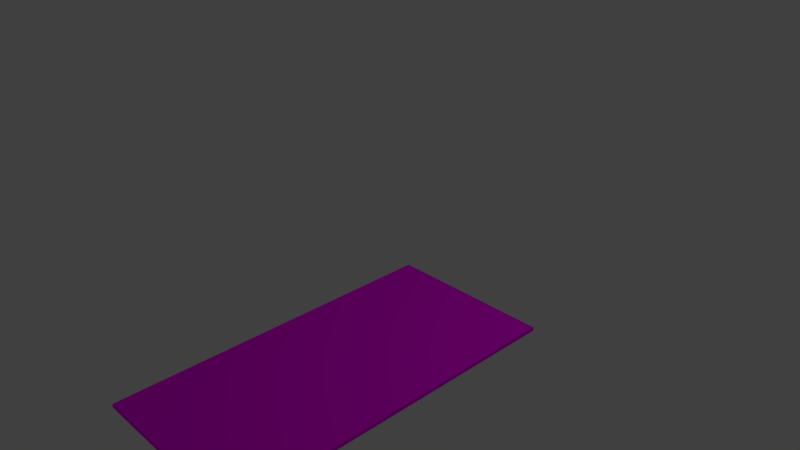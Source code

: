 # Source: suelo_ed5.blend  (saved by Blender 2.77.0; exported with 4.5.12 LTS)
import bpy
from mathutils import Matrix  # noqa: F401  (used for matrix-valued properties, if any)

bpy.ops.wm.read_factory_settings(use_empty=True)
scene = bpy.context.scene
scene.name = 'Scene'

# ---- collections
col_collection_1 = bpy.data.collections.new('Collection 1'); scene.collection.children.link(col_collection_1)

# ---- images (referenced by path relative to the original .blend; pixels are not part of the script)
import os
ASSET_DIR = os.environ.get("B2B_ASSET_DIR", "")  # directory of the original .blend (textures are referenced by path, not embedded)
HERE = os.path.dirname(os.path.abspath(__file__))  # packed textures are extracted next to this script under _unpacked/

def load_image(name, relpath, width, height, colorspace="sRGB"):
    """Load a texture the original file referenced (path relative to the .blend, or extracted next to this script)."""
    p = next((c for c in (os.path.join(HERE, relpath), os.path.join(ASSET_DIR, relpath)) if relpath and os.path.exists(c)), "")
    if p:
        img = bpy.data.images.load(p, check_existing=True)
        img.name = name
    else:  # same state as the original file: an image datablock whose file is absent (Cycles renders it pink)
        img = bpy.data.images.new(name, width, height)
        img.source = "FILE"
        img.filepath = "//" + (relpath or name)
    img.colorspace_settings.name = colorspace
    return img
img_tex1_sed5_jpg = load_image('tex1_sed5.jpg', 'CarGL.V2.1 (Shaders)/res/tex1_sed5.jpg', 1024, 1024, 'sRGB')

# ---- materials (node trees are filled in below, after node groups)
mat_material_002 = bpy.data.materials.new('Material.002')
mat_material_002.alpha_threshold = 0.0
mat_material_002.roughness = 0.5

# ---- material node trees
mat_material_002.use_nodes = True; mat_material_002.node_tree.nodes.clear()
_N = mat_material_002.node_tree.nodes; _L = mat_material_002.node_tree.links
n0 = _N.new('ShaderNodeOutputMaterial'); n0.name = 'Material Output'; n0.location = (300, 300)
n1 = _N.new('ShaderNodeBsdfDiffuse'); n1.name = 'Diffuse BSDF'; n1.location = (10, 300)
n2 = _N.new('ShaderNodeTexImage'); n2.name = 'Image Texture'; n2.location = (-270, 289)
n2.width = 140
n2.image = img_tex1_sed5_jpg
_L.new(n1.outputs[0], n0.inputs[0])
_L.new(n2.outputs[0], n1.inputs[0])
n0.is_active_output = True

# ---- world
world_world = bpy.data.worlds.new('World'); scene.world = world_world
world_world.color = (0.05088, 0.05088, 0.05088)
world_world.use_sun_shadow = False
world_world.sun_shadow_jitter_overblur = 0.0
world_world.cycles.sampling_method = 'MANUAL'

# ---- cameras
cam_camera = bpy.data.cameras.new('Camera')
cam_camera.clip_end = 100.0
cam_camera.lens = 35.0
cam_camera.sensor_width = 32.0
cam_camera.sensor_height = 18.0
cam_camera.ortho_scale = 7.314
cam_camera.dof.focus_distance = 0.0

# ---- lights
light_lamp = bpy.data.lights.new('Lamp', 'POINT')
light_lamp.transmission_factor = 0.0
light_lamp.cutoff_distance = 30.0
light_lamp.energy = 100.0
light_lamp.shadow_buffer_clip_start = 1.001
light_lamp.shadow_soft_size = 0.1
light_lamp.shadow_maximum_resolution = 0.006
light_lamp.use_absolute_resolution = True

# ---- meshes
me_cube_027 = bpy.data.meshes.new('Cube.027')
me_cube_027.from_pydata([(-0.5173, 0.004155, -3.883), (-0.5173, -0.04104, -3.883), (-0.5173, 0.004155, 0.1251), (-0.5173, -0.04104, 0.1251), (-2.517, 0.004155, -3.883), (-2.517, -0.04104, -3.883), (-2.517, 0.004155, 0.1251), (-2.517, -0.04104, 0.1251)], [], [(1, 0, 2), (1, 2, 3), (3, 2, 6), (3, 6, 7), (7, 6, 4), (7, 4, 5), (0, 1, 5), (0, 5, 4), (0, 4, 6), (0, 6, 2), (5, 1, 3), (5, 3, 7)])
_uv = me_cube_027.uv_layers.new(name='UVMap')
_uv.uv.foreach_set('vector', [-2.666, 4.486, -2.736, 4.486, -2.736, -3.486, -2.666, 4.486, -2.736, -3.486, -2.666, -3.486, -2.736, 4.486, -2.806, 4.486, -2.806, 0.5076, -2.736, 4.486, -2.806, 0.5076, -2.736, 0.5076, -2.596, 4.486, -2.666, 4.486, -2.666, -3.486, -2.596, 4.486, -2.666, -3.486, -2.596, -3.486, -2.736, 0.5076, -2.806, 0.5076, -2.806, -3.471, -2.736, 0.5076, -2.806, -3.471, -2.736, -3.471, -2.596, -3.486, 0.5077, -3.486, 0.5077, 4.486, -2.596, -3.486, 0.5077, 4.486, -2.596, 4.486, 0.5077, -3.486, 3.611, -3.486, 3.611, 4.486, 0.5077, -3.486, 3.611, 4.486, 0.5077, 4.486])
me_cube_027.materials.append(mat_material_002)
me_cube_027.use_remesh_preserve_volume = False
me_cube_027.use_remesh_preserve_attributes = False
me_cube_027.use_mirror_vertex_groups = False
me_cube_027.update()

# ---- objects
ob_cube_027 = bpy.data.objects.new('Cube.027', me_cube_027)
ob_lamp = bpy.data.objects.new('Lamp', light_lamp)
ob_camera = bpy.data.objects.new('Camera', cam_camera)

# ---- transforms, parenting, visibility, modifiers, constraints
ob_cube_027.location = (0.0, 0.0, 0.0)
ob_cube_027.rotation_euler = (1.571, 2.679e-15, -3.142)
ob_cube_027.lineart.crease_threshold = 0.0
ob_lamp.location = (4.076, 1.005, 5.904)
ob_lamp.rotation_euler = (0.6503, 0.05522, 1.866)
ob_lamp.lock_rotations_4d = False
ob_lamp.empty_display_type = 'ARROWS'
ob_lamp.color = (0.0, 0.0, 0.0, 0.0)
ob_lamp.lineart.crease_threshold = 0.0
ob_camera.location = (7.481, -6.508, 5.344)
ob_camera.rotation_euler = (1.109, 0.01082, 0.8149)
ob_camera.lock_rotations_4d = False
ob_camera.empty_display_type = 'ARROWS'
ob_camera.color = (0.0, 0.0, 0.0, 0.0)
ob_camera.display_type = 'WIRE'
ob_camera.lineart.crease_threshold = 0.0

# ---- collection membership
col_collection_1.objects.link(ob_cube_027)
col_collection_1.objects.link(ob_lamp)
col_collection_1.objects.link(ob_camera)

# ---- scene / render settings (as saved in the file)
scene.camera = ob_camera
scene.frame_start = 1; scene.frame_end = 250; scene.frame_set(1)
scene.render.engine = 'CYCLES'
scene.render.resolution_percentage = 50
scene.render.dither_intensity = 0.0
scene.cycles.use_denoising = False
scene.cycles.samples = 128
scene.cycles.sampling_pattern = 'TABULATED_SOBOL'
scene.cycles.light_sampling_threshold = 0.0
scene.cycles.use_adaptive_sampling = False
scene.cycles.use_light_tree = False
scene.cycles.blur_glossy = 0.0
scene.cycles.sample_clamp_indirect = 0.0
scene.view_settings.view_transform = 'Standard'
bpy.context.view_layer.update()
